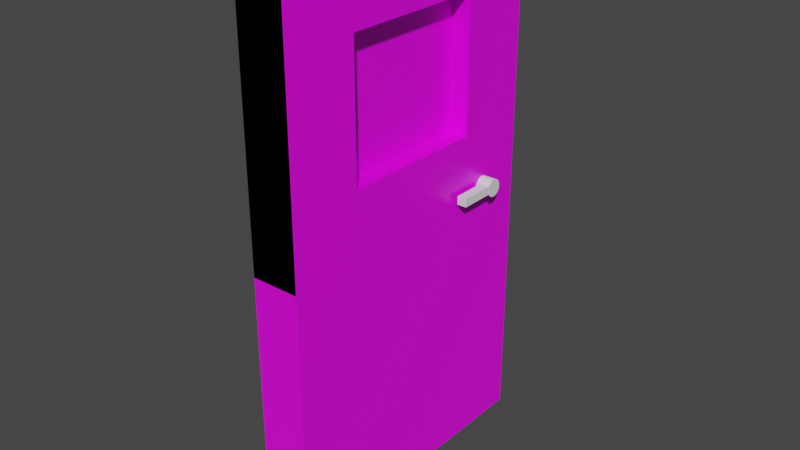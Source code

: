 # Source: door.blend  (saved by Blender 2.91.10; exported with 4.5.12 LTS)
import bpy
from mathutils import Matrix  # noqa: F401  (used for matrix-valued properties, if any)

bpy.ops.wm.read_factory_settings(use_empty=True)
scene = bpy.context.scene
scene.name = 'Scene'

# ---- collections
col_collection = bpy.data.collections.new('Collection'); scene.collection.children.link(col_collection)

# ---- images (referenced by path relative to the original .blend; pixels are not part of the script)
import os
ASSET_DIR = os.environ.get("B2B_ASSET_DIR", "")  # directory of the original .blend (textures are referenced by path, not embedded)
HERE = os.path.dirname(os.path.abspath(__file__))  # packed textures are extracted next to this script under _unpacked/

def load_image(name, relpath, width, height, colorspace="sRGB"):
    """Load a texture the original file referenced (path relative to the .blend, or extracted next to this script)."""
    p = next((c for c in (os.path.join(HERE, relpath), os.path.join(ASSET_DIR, relpath)) if relpath and os.path.exists(c)), "")
    if p:
        img = bpy.data.images.load(p, check_existing=True)
        img.name = name
    else:  # same state as the original file: an image datablock whose file is absent (Cycles renders it pink)
        img = bpy.data.images.new(name, width, height)
        img.source = "FILE"
        img.filepath = "//" + (relpath or name)
    img.colorspace_settings.name = colorspace
    return img
img_door_png = load_image('door.png', 'door.png', 1024, 1024, 'sRGB')

# ---- materials (node trees are filled in below, after node groups)
mat_material = bpy.data.materials.new('Material')
mat_material.alpha_threshold = 0.0
mat_material.use_transparent_shadow = False
mat_material.line_color = (0.0, 0.0, 0.0, 1.0)

# ---- material node trees
mat_material.use_nodes = True; mat_material.node_tree.nodes.clear()
_N = mat_material.node_tree.nodes; _L = mat_material.node_tree.links
n0 = _N.new('ShaderNodeOutputMaterial'); n0.name = 'Material Output'; n0.location = (300, 300)
n1 = _N.new('ShaderNodeBsdfPrincipled'); n1.name = 'Principled BSDF'; n1.location = (10, 300)
n1.distribution = 'GGX'
n1.subsurface_method = 'BURLEY'
n1.inputs[2].default_value = 0.4
n1.inputs[3].default_value = 1.45
n1.inputs[27].default_value = (0.0, 0.0, 0.0, 1.0)
n1.inputs[28].default_value = 1.0
n2 = _N.new('ShaderNodeTexImage'); n2.name = 'Image Texture'; n2.location = (-365, 38)
n2.image = img_door_png
_L.new(n1.outputs[0], n0.inputs[0])
_L.new(n2.outputs[0], n1.inputs[0])
n0.is_active_output = True

# ---- world
world_world = bpy.data.worlds.new('World'); scene.world = world_world
world_world.use_nodes = True; world_world.node_tree.nodes.clear()
_N = world_world.node_tree.nodes; _L = world_world.node_tree.links
n0 = _N.new('ShaderNodeOutputWorld'); n0.name = 'World Output'; n0.location = (300, 300)
n1 = _N.new('ShaderNodeBackground'); n1.name = 'Background'; n1.location = (10, 300)
n1.inputs[0].default_value = (0.05088, 0.05088, 0.05088, 1.0)
_L.new(n1.outputs[0], n0.inputs[0])
n0.is_active_output = True
world_world.color = (0.05088, 0.05088, 0.05088)
world_world.use_sun_shadow = False
world_world.sun_shadow_jitter_overblur = 0.0

# ---- meshes
me_cube = bpy.data.meshes.new('Cube')
me_cube.from_pydata([(1.0, 1.0, 1.0), (1.0, 1.0, -1.0), (1.0, -1.0, 1.0), (1.0, -1.0, -1.0), (-1.0, 1.0, 1.0), (-1.0, 1.0, -1.0), (-1.0, -1.0, 1.0), (-1.0, -1.0, -1.0), (1.0, 1.0, 0.0), (-1.0, -1.0, 0.0), (1.0, -1.0, 0.0), (-1.0, 1.0, 0.0), (-1.0, -1.0, 0.5), (1.0, 1.0, 0.5), (1.0, -1.0, 0.5), (-1.0, 1.0, 0.5), (1.0, 1.0, -0.5), (1.0, -1.0, -0.5), (-1.0, 1.0, -0.5), (-1.0, -1.0, -0.5), (-1.0, -1.0, 0.75), (1.0, 1.0, 0.75), (1.0, -1.0, 0.75), (-1.0, 1.0, 0.75), (1.0, 1.0, 0.25), (1.0, -1.0, 0.25), (-1.0, 1.0, 0.25), (-1.0, -1.0, 0.25), (-1.0, -0.009265, -1.0), (1.0, -0.009265, 1.0), (-1.0, -0.009265, 1.0), (1.0, -0.009265, -1.0), (1.0, -0.009265, 0.0), (-1.0, -0.009265, 0.0), (-1.0, -0.009265, -0.5), (1.0, -0.009265, -0.5), (1.0, -0.009265, 0.75), (-1.0, -0.009265, 0.75), (-1.0, -0.009265, 0.25), (1.0, -0.009265, 0.25), (-1.0, -0.5046, -1.0), (1.0, -0.5046, 1.0), (1.0, -0.5046, 0.0), (1.0, -0.5046, 0.5), (1.0, -0.5046, -0.5), (1.0, -0.5046, 0.75), (1.0, -0.5046, 0.25), (-1.0, -0.5046, 1.0), (1.0, -0.5046, -1.0), (-1.0, -0.5046, 0.0), (-1.0, -0.5046, 0.5), (-1.0, -0.5046, -0.5), (-1.0, -0.5046, 0.75), (-1.0, -0.5046, 0.25), (-1.0, 0.4954, 1.0), (1.0, 0.4954, -1.0), (-1.0, 0.4954, 0.0), (-1.0, 0.4954, 0.5), (-1.0, 0.4954, -0.5), (-1.0, 0.4954, 0.75), (-1.0, 0.4954, 0.25), (-1.0, 0.4954, -1.0), (1.0, 0.4954, 1.0), (1.0, 0.4954, 0.0), (1.0, 0.4954, 0.5), (1.0, 0.4954, -0.5), (1.0, 0.4954, 0.75), (1.0, 0.4954, 0.25), (0.8352, -1.0, 0.75), (0.8352, -1.0, 1.0), (0.8352, 0.4954, 1.0), (0.8352, 1.0, 1.0), (0.8352, 1.0, 0.25), (0.8352, 1.0, 0.0), (0.8352, 0.4954, 0.0), (0.8352, -1.0, 0.25), (0.8352, -1.0, 0.5), (0.8352, 1.0, 0.75), (0.8352, 1.0, 0.5), (0.8352, 0.4954, 0.5), (0.8352, 0.4954, 0.75), (0.8352, -1.0, 0.0), (0.8352, 0.4954, 0.25), (0.8352, -0.5046, 1.0), (0.8352, -0.009265, 1.0), (0.8352, -0.5046, 0.0), (0.8352, -0.009265, 0.0), (0.8352, -0.5046, 0.75), (0.8352, -0.009265, 0.75), (0.8352, -0.5046, 0.25), (0.8352, -0.009265, 0.25), (0.8352, -0.5046, 0.5), (0.9871, -1.0, 0.75), (0.9871, -1.0, 1.0), (0.9871, 0.4954, 1.0), (0.9871, 1.0, 1.0), (0.9871, 1.0, 0.25), (0.9871, 1.0, 0.0), (0.9871, 0.4954, 0.0), (0.9871, -1.0, 0.25), (0.9871, -1.0, 0.5), (0.9871, 1.0, 0.75), (0.9871, 1.0, 0.5), (0.9871, 0.4954, 0.5), (0.9871, 0.4954, 0.75), (0.9871, -1.0, 0.0), (0.9871, 0.4954, 0.25), (0.9871, -0.5046, 1.0), (0.9871, -0.009265, 1.0), (0.9871, -0.5046, 0.0), (0.9871, -0.009265, 0.0), (0.9871, -0.5046, 0.75), (0.9871, -0.009265, 0.75), (0.9871, -0.5046, 0.25), (0.9871, -0.009265, 0.25), (0.9871, -0.5046, 0.5), (-0.4378, -0.6, 0.2253), (-0.4378, -0.6, 0.7782), (-0.4378, 0.6, 0.2253), (-0.4378, 0.6, 0.7782), (0.1916, -0.6, 0.07289), (0.1916, -0.6, 0.9307), (0.1916, 0.6, 0.07289), (0.1916, 0.6, 0.9307)], [], [(41, 47, 6, 2), (22, 2, 6, 20), (37, 52, 87, 88), (40, 48, 3, 7), (45, 41, 2, 22), (23, 4, 0, 21), (18, 11, 8, 16), (44, 42, 10, 17), (58, 56, 11, 18), (17, 10, 9, 19), (26, 15, 13, 24), (46, 43, 14, 25), (54, 4, 71, 70), (25, 14, 12, 27), (3, 17, 19, 7), (61, 58, 18, 5), (48, 44, 17, 3), (5, 18, 16, 1), (15, 23, 21, 13), (43, 45, 22, 14), (15, 26, 72, 78), (14, 22, 20, 12), (10, 25, 27, 9), (59, 37, 88, 80), (42, 46, 25, 10), (11, 26, 24, 8), (63, 67, 39, 32), (23, 15, 78, 77), (55, 65, 35, 31), (40, 51, 34, 28), (51, 49, 33, 34), (65, 63, 32, 35), (66, 62, 29, 36), (61, 55, 31, 28), (49, 9, 81, 85), (62, 54, 30, 29), (26, 11, 73, 72), (19, 9, 49, 51), (50, 53, 89, 91), (7, 19, 51, 40), (56, 33, 86, 74), (60, 57, 79, 82), (32, 39, 46, 42), (31, 35, 44, 48), (35, 32, 42, 44), (36, 29, 41, 45), (28, 31, 48, 40), (29, 30, 47, 41), (0, 4, 54, 62), (5, 1, 55, 61), (21, 0, 62, 66), (16, 8, 63, 65), (24, 13, 64, 67), (1, 16, 65, 55), (13, 21, 66, 64), (8, 24, 67, 63), (12, 20, 68, 76), (28, 34, 58, 61), (34, 33, 56, 58), (6, 47, 83, 69), (68, 69, 93, 92), (76, 68, 92, 100), (74, 86, 110, 98), (86, 85, 109, 110), (84, 70, 94, 108), (83, 84, 108, 107), (85, 81, 105, 109), (77, 78, 102, 101), (82, 79, 103, 106), (69, 83, 107, 93), (75, 76, 100, 99), (87, 91, 115, 111), (4, 23, 77, 71), (52, 50, 91, 87), (47, 30, 84, 83), (38, 60, 82, 90), (9, 27, 75, 81), (53, 38, 90, 89), (20, 6, 69, 68), (11, 56, 74, 73), (57, 59, 80, 79), (30, 54, 70, 84), (27, 12, 76, 75), (33, 49, 85, 86), (104, 94, 95, 101), (106, 103, 102, 96), (103, 104, 101, 102), (98, 106, 96, 97), (109, 113, 114, 110), (111, 107, 108, 112), (92, 93, 107, 111), (99, 100, 115, 113), (100, 92, 111, 115), (105, 99, 113, 109), (110, 114, 106, 98), (112, 108, 94, 104), (88, 87, 111, 112), (80, 88, 112, 104), (71, 77, 101, 95), (70, 71, 95, 94), (89, 90, 114, 113), (90, 82, 106, 114), (72, 73, 97, 96), (78, 72, 96, 102), (91, 89, 113, 115), (73, 74, 98, 97), (79, 80, 104, 103), (81, 75, 99, 105), (116, 117, 119, 118), (118, 119, 123, 122), (122, 123, 121, 120), (120, 121, 117, 116), (118, 122, 120, 116), (123, 119, 117, 121)])
_uv = me_cube.uv_layers.new(name='UVMap')
_uv.uv.foreach_set('vector', [0.625, 0.6881, 0.875, 0.6881, 0.875, 0.75, 0.625, 0.75, 0.3927, 0.5713, 0.4016, 0.5713, 0.4016, 0.6426, 0.3927, 0.6426, 0.2234, 0.3574, 0.2234, 0.3574, 0.2234, 0.3574, 0.2234, 0.3574, 0.125, 0.6881, 0.375, 0.6881, 0.375, 0.75, 0.125, 0.75, 0.3927, 0.5537, 0.4016, 0.5537, 0.4016, 0.5713, 0.3927, 0.5713, 0.5938, 0.25, 0.625, 0.25, 0.625, 0.5, 0.5938, 0.5, 0.3062, 0.275, 0.3375, 0.275, 0.3375, 0.525, 0.3062, 0.525, 0.3482, 0.5537, 0.366, 0.5537, 0.366, 0.5713, 0.3482, 0.5713, 0.4375, 0.1869, 0.5, 0.1869, 0.5, 0.25, 0.4375, 0.25, 0.3482, 0.5713, 0.366, 0.5713, 0.366, 0.6426, 0.3482, 0.6426, 0.3531, 0.275, 0.3687, 0.275, 0.3687, 0.525, 0.3531, 0.525, 0.3749, 0.5537, 0.3838, 0.5537, 0.3838, 0.5713, 0.3749, 0.5713, 0.875, 0.5631, 0.875, 0.5, 0.875, 0.5, 0.875, 0.5631, 0.3749, 0.5713, 0.3838, 0.5713, 0.3838, 0.6426, 0.3749, 0.6426, 0.3303, 0.5713, 0.3482, 0.5713, 0.3482, 0.6426, 0.3303, 0.6426, 0.375, 0.1869, 0.4375, 0.1869, 0.4375, 0.25, 0.375, 0.25, 0.3303, 0.5537, 0.3482, 0.5537, 0.3482, 0.5713, 0.3303, 0.5713, 0.275, 0.275, 0.3062, 0.275, 0.3062, 0.525, 0.275, 0.525, 0.5625, 0.25, 0.5938, 0.25, 0.5938, 0.5, 0.5625, 0.5, 0.3838, 0.5537, 0.3927, 0.5537, 0.3927, 0.5713, 0.3838, 0.5713, 0.5625, 0.25, 0.5312, 0.25, 0.5312, 0.25, 0.5625, 0.25, 0.3838, 0.5713, 0.3927, 0.5713, 0.3927, 0.6426, 0.3838, 0.6426, 0.366, 0.5713, 0.3749, 0.5713, 0.3749, 0.6426, 0.366, 0.6426, 0.2234, 0.3574, 0.2234, 0.3574, 0.2234, 0.3574, 0.2234, 0.3574, 0.366, 0.5537, 0.3749, 0.5537, 0.3749, 0.5713, 0.366, 0.5713, 0.5, 0.25, 0.5312, 0.25, 0.5312, 0.5, 0.5, 0.5, 0.366, 0.518, 0.3749, 0.518, 0.3749, 0.536, 0.366, 0.536, 0.3844, 0.275, 0.3687, 0.275, 0.3687, 0.275, 0.3844, 0.275, 0.3303, 0.518, 0.3482, 0.518, 0.3482, 0.536, 0.3303, 0.536, 0.375, 0.06192, 0.4375, 0.06192, 0.4375, 0.1238, 0.375, 0.1238, 0.4375, 0.06192, 0.5, 0.06192, 0.5, 0.1238, 0.4375, 0.1238, 0.3482, 0.518, 0.366, 0.518, 0.366, 0.536, 0.3482, 0.536, 0.3927, 0.518, 0.4016, 0.518, 0.4016, 0.536, 0.3927, 0.536, 0.125, 0.5631, 0.375, 0.5631, 0.375, 0.6262, 0.125, 0.6262, 0.5, 0.06192, 0.5, 0.0, 0.5, 0.0, 0.5, 0.06192, 0.625, 0.5631, 0.875, 0.5631, 0.875, 0.6262, 0.625, 0.6262, 0.3531, 0.275, 0.3375, 0.275, 0.3375, 0.275, 0.3531, 0.275, 0.4375, 0.0, 0.5, 0.0, 0.5, 0.06192, 0.4375, 0.06192, 0.0, 0.0, 0.0, 0.0, 0.0, 0.0, 0.0, 0.0, 0.375, 0.0, 0.4375, 0.0, 0.4375, 0.06192, 0.375, 0.06192, 0.5, 0.1869, 0.5, 0.1238, 0.5, 0.1238, 0.5, 0.1869, 0.2234, 0.3574, 0.2234, 0.3574, 0.2234, 0.3574, 0.2234, 0.3574, 0.366, 0.536, 0.3749, 0.536, 0.3749, 0.5537, 0.366, 0.5537, 0.3303, 0.536, 0.3482, 0.536, 0.3482, 0.5537, 0.3303, 0.5537, 0.3482, 0.536, 0.366, 0.536, 0.366, 0.5537, 0.3482, 0.5537, 0.3927, 0.536, 0.4016, 0.536, 0.4016, 0.5537, 0.3927, 0.5537, 0.259, 0.536, 0.3303, 0.536, 0.3303, 0.5537, 0.259, 0.5537, 0.625, 0.6262, 0.875, 0.6262, 0.875, 0.6881, 0.625, 0.6881, 0.625, 0.5, 0.875, 0.5, 0.875, 0.5631, 0.625, 0.5631, 0.125, 0.5, 0.375, 0.5, 0.375, 0.5631, 0.125, 0.5631, 0.3927, 0.5, 0.4016, 0.5, 0.4016, 0.518, 0.3927, 0.518, 0.3482, 0.5, 0.366, 0.5, 0.366, 0.518, 0.3482, 0.518, 0.3749, 0.5, 0.3838, 0.5, 0.3838, 0.518, 0.3749, 0.518, 0.3303, 0.5, 0.3482, 0.5, 0.3482, 0.518, 0.3303, 0.518, 0.3838, 0.5, 0.3927, 0.5, 0.3927, 0.518, 0.3838, 0.518, 0.366, 0.5, 0.3749, 0.5, 0.3749, 0.518, 0.366, 0.518, 0.3838, 0.6426, 0.3927, 0.6426, 0.3927, 0.6426, 0.3838, 0.6426, 0.375, 0.1238, 0.4375, 0.1238, 0.4375, 0.1869, 0.375, 0.1869, 0.4375, 0.1238, 0.5, 0.1238, 0.5, 0.1869, 0.4375, 0.1869, 0.875, 0.75, 0.875, 0.6881, 0.875, 0.6881, 0.875, 0.75, 0.3927, 0.6426, 0.4016, 0.6426, 0.4016, 0.6426, 0.3927, 0.6426, 0.3838, 0.6426, 0.3927, 0.6426, 0.3927, 0.6426, 0.3838, 0.6426, 0.5, 0.1869, 0.5, 0.1238, 0.5, 0.1238, 0.5, 0.1869, 0.5, 0.1238, 0.5, 0.06192, 0.5, 0.06192, 0.5, 0.1238, 0.875, 0.6262, 0.875, 0.5631, 0.875, 0.5631, 0.875, 0.6262, 0.875, 0.6881, 0.875, 0.6262, 0.875, 0.6262, 0.875, 0.6881, 0.5, 0.06192, 0.5, 0.0, 0.5, 0.0, 0.5, 0.06192, 0.5938, 0.25, 0.5625, 0.25, 0.5625, 0.25, 0.5938, 0.25, 0.2234, 0.3574, 0.2234, 0.3574, 0.2234, 0.3574, 0.2234, 0.3574, 0.875, 0.75, 0.875, 0.6881, 0.875, 0.6881, 0.875, 0.75, 0.3749, 0.6426, 0.3838, 0.6426, 0.3838, 0.6426, 0.3749, 0.6426, 0.0, 0.0, 0.0, 0.0, 0.0, 0.0, 0.0, 0.0, 0.4, 0.275, 0.3844, 0.275, 0.3844, 0.275, 0.4, 0.275, 0.0, 0.0, 0.0, 0.0, 0.0, 0.0, 0.0, 0.0, 0.875, 0.6881, 0.875, 0.6262, 0.875, 0.6262, 0.875, 0.6881, 0.2234, 0.3574, 0.2234, 0.3574, 0.2234, 0.3574, 0.2234, 0.3574, 0.366, 0.6426, 0.3749, 0.6426, 0.3749, 0.6426, 0.366, 0.6426, 0.2234, 0.3574, 0.2234, 0.3574, 0.2234, 0.3574, 0.2234, 0.3574, 0.3927, 0.6426, 0.4016, 0.6426, 0.4016, 0.6426, 0.3927, 0.6426, 0.5, 0.25, 0.5, 0.1869, 0.5, 0.1869, 0.5, 0.25, 0.2234, 0.3574, 0.2234, 0.3574, 0.2234, 0.3574, 0.2234, 0.3574, 0.875, 0.6262, 0.875, 0.5631, 0.875, 0.5631, 0.875, 0.6262, 0.3749, 0.6426, 0.3838, 0.6426, 0.3838, 0.6426, 0.3749, 0.6426, 0.5, 0.1238, 0.5, 0.06192, 0.5, 0.06192, 0.5, 0.1238, 0.5938, 0.1869, 0.625, 0.1869, 0.625, 0.25, 0.5938, 0.25, 0.5312, 0.1869, 0.5625, 0.1869, 0.5625, 0.25, 0.5312, 0.25, 0.5625, 0.1869, 0.5938, 0.1869, 0.5938, 0.25, 0.5625, 0.25, 0.5, 0.1869, 0.5312, 0.1869, 0.5312, 0.25, 0.5, 0.25, 0.366, 0.375, 0.3749, 0.375, 0.3749, 0.3927, 0.366, 0.3927, 0.3927, 0.375, 0.4016, 0.375, 0.4016, 0.3927, 0.3927, 0.3927, 0.5938, 0.0, 0.625, 0.0, 0.625, 0.06192, 0.5938, 0.06192, 0.5312, 0.0, 0.5625, 0.0, 0.5625, 0.06192, 0.5312, 0.06192, 0.5625, 0.0, 0.5938, 0.0, 0.5938, 0.06192, 0.5625, 0.06192, 0.5, 0.0, 0.5312, 0.0, 0.5312, 0.06192, 0.5, 0.06192, 0.5, 0.1238, 0.5312, 0.1238, 0.5312, 0.1869, 0.5, 0.1869, 0.5938, 0.1238, 0.625, 0.1238, 0.625, 0.1869, 0.5938, 0.1869, 0.2234, 0.3574, 0.2234, 0.3574, 0.2234, 0.3574, 0.2234, 0.3574, 0.0, 0.0, 0.0, 0.0, 0.0, 0.0, 0.0, 0.0, 0.625, 0.25, 0.5938, 0.25, 0.5938, 0.25, 0.625, 0.25, 0.875, 0.5631, 0.875, 0.5, 0.875, 0.5, 0.875, 0.5631, 0.2234, 0.3574, 0.2234, 0.3574, 0.2234, 0.3574, 0.2234, 0.3574, 0.2234, 0.3574, 0.2234, 0.3574, 0.2234, 0.3574, 0.2234, 0.3574, 0.5312, 0.25, 0.5, 0.25, 0.5, 0.25, 0.5312, 0.25, 0.5625, 0.25, 0.5312, 0.25, 0.5312, 0.25, 0.5625, 0.25, 0.0, 0.0, 0.0, 0.0, 0.0, 0.0, 0.0, 0.0, 0.5, 0.25, 0.5, 0.1869, 0.5, 0.1869, 0.5, 0.25, 0.2234, 0.3574, 0.2234, 0.3574, 0.2234, 0.3574, 0.2234, 0.3574, 0.366, 0.6426, 0.3749, 0.6426, 0.3749, 0.6426, 0.366, 0.6426, 0.375, 0.0, 0.625, 0.0, 0.625, 0.25, 0.375, 0.25, 0.375, 0.25, 0.625, 0.25, 0.625, 0.5, 0.375, 0.5, 0.5792, 0.4167, 0.8292, 0.4167, 0.8292, 0.6667, 0.5792, 0.6667, 0.375, 0.75, 0.625, 0.75, 0.625, 1.0, 0.375, 1.0, 0.125, 0.5, 0.375, 0.5, 0.375, 0.75, 0.125, 0.75, 0.625, 0.5, 0.875, 0.5, 0.875, 0.75, 0.625, 0.75])
me_cube.materials.append(mat_material)
me_cube.use_remesh_preserve_volume = False
me_cube.use_remesh_preserve_attributes = False
me_cube.use_mirror_vertex_groups = False
me_cube.update()
me_cylinder = bpy.data.meshes.new('Cylinder')
me_cylinder.from_pydata([(0.0, 1.0, -1.0), (0.0, 1.0, 1.0), (0.1951, 0.9808, -1.0), (0.1951, 0.9808, 1.0), (0.3827, 0.9239, -1.0), (0.3827, 0.9239, 1.0), (0.5556, 0.8315, -1.0), (0.5556, 0.8315, 1.0), (0.7071, 0.7071, -1.0), (0.7071, 0.7071, 1.0), (0.8315, 0.5556, -1.0), (0.8315, 0.5556, 1.0), (0.9239, 0.3827, -1.0), (0.9239, 0.3827, 1.0), (0.9808, 0.1951, -1.0), (0.9808, 0.1951, 1.0), (1.0, 7.55e-08, -1.0), (1.0, 7.55e-08, 1.0), (0.9808, -0.1951, -1.0), (0.9808, -0.1951, 1.0), (0.9239, -0.3827, -1.0), (0.9239, -0.3827, 1.0), (0.8315, -0.5556, -1.0), (0.8315, -0.5556, 1.0), (0.7071, -0.7071, -1.0), (0.7071, -0.7071, 1.0), (0.5556, -0.8315, -1.0), (0.5556, -0.8315, 1.0), (0.3827, -0.9239, -1.0), (0.3827, -0.9239, 1.0), (0.1951, -0.9808, -1.0), (0.1951, -0.9808, 1.0), (-3.258e-07, -1.0, -1.0), (-3.258e-07, -1.0, 1.0), (-0.1951, -0.9808, -1.0), (-0.1951, -0.9808, 1.0), (-0.3827, -0.9239, -1.0), (-0.3827, -0.9239, 1.0), (-0.5556, -0.8315, -1.0), (-0.5556, -0.8315, 1.0), (-0.7071, -0.7071, -1.0), (-0.7071, -0.7071, 1.0), (-0.8315, -0.5556, -1.0), (-0.8315, -0.5556, 1.0), (-0.9239, -0.3827, -1.0), (-0.9239, -0.3827, 1.0), (-0.9808, -0.1951, -1.0), (-0.9808, -0.1951, 1.0), (-1.0, 9.656e-07, -1.0), (-1.0, 9.656e-07, 1.0), (-0.9808, 0.1951, -1.0), (-0.9808, 0.1951, 1.0), (-0.9239, 0.3827, -1.0), (-0.9239, 0.3827, 1.0), (-0.8315, 0.5556, -1.0), (-0.8315, 0.5556, 1.0), (-0.7071, 0.7071, -1.0), (-0.7071, 0.7071, 1.0), (-0.5556, 0.8315, -1.0), (-0.5556, 0.8315, 1.0), (-0.3827, 0.9239, -1.0), (-0.3827, 0.9239, 1.0), (-0.1951, 0.9808, -1.0), (-0.1951, 0.9808, 1.0)], [], [(0, 1, 3, 2), (2, 3, 5, 4), (4, 5, 7, 6), (6, 7, 9, 8), (8, 9, 11, 10), (10, 11, 13, 12), (12, 13, 15, 14), (14, 15, 17, 16), (16, 17, 19, 18), (18, 19, 21, 20), (20, 21, 23, 22), (22, 23, 25, 24), (24, 25, 27, 26), (26, 27, 29, 28), (28, 29, 31, 30), (30, 31, 33, 32), (32, 33, 35, 34), (34, 35, 37, 36), (36, 37, 39, 38), (38, 39, 41, 40), (40, 41, 43, 42), (42, 43, 45, 44), (44, 45, 47, 46), (46, 47, 49, 48), (48, 49, 51, 50), (50, 51, 53, 52), (52, 53, 55, 54), (54, 55, 57, 56), (56, 57, 59, 58), (58, 59, 61, 60), (3, 1, 63, 61, 59, 57, 55, 53, 51, 49, 47, 45, 43, 41, 39, 37, 35, 33, 31, 29, 27, 25, 23, 21, 19, 17, 15, 13, 11, 9, 7, 5), (60, 61, 63, 62), (62, 63, 1, 0), (0, 2, 4, 6, 8, 10, 12, 14, 16, 18, 20, 22, 24, 26, 28, 30, 32, 34, 36, 38, 40, 42, 44, 46, 48, 50, 52, 54, 56, 58, 60, 62)])
_uv = me_cylinder.uv_layers.new(name='UVMap')
_uv.uv.foreach_set('vector', [1.0, 0.5, 1.0, 1.0, 0.9688, 1.0, 0.9688, 0.5, 0.9688, 0.5, 0.9688, 1.0, 0.9375, 1.0, 0.9375, 0.5, 0.9375, 0.5, 0.9375, 1.0, 0.9062, 1.0, 0.9062, 0.5, 0.9062, 0.5, 0.9062, 1.0, 0.875, 1.0, 0.875, 0.5, 0.875, 0.5, 0.875, 1.0, 0.8438, 1.0, 0.8438, 0.5, 0.8438, 0.5, 0.8438, 1.0, 0.8125, 1.0, 0.8125, 0.5, 0.8125, 0.5, 0.8125, 1.0, 0.7812, 1.0, 0.7812, 0.5, 0.7812, 0.5, 0.7812, 1.0, 0.75, 1.0, 0.75, 0.5, 0.75, 0.5, 0.75, 1.0, 0.7188, 1.0, 0.7188, 0.5, 0.7188, 0.5, 0.7188, 1.0, 0.6875, 1.0, 0.6875, 0.5, 0.6875, 0.5, 0.6875, 1.0, 0.6562, 1.0, 0.6562, 0.5, 0.6562, 0.5, 0.6562, 1.0, 0.625, 1.0, 0.625, 0.5, 0.625, 0.5, 0.625, 1.0, 0.5938, 1.0, 0.5938, 0.5, 0.5938, 0.5, 0.5938, 1.0, 0.5625, 1.0, 0.5625, 0.5, 0.5625, 0.5, 0.5625, 1.0, 0.5312, 1.0, 0.5312, 0.5, 0.5312, 0.5, 0.5312, 1.0, 0.5, 1.0, 0.5, 0.5, 0.5, 0.5, 0.5, 1.0, 0.4688, 1.0, 0.4688, 0.5, 0.4688, 0.5, 0.4688, 1.0, 0.4375, 1.0, 0.4375, 0.5, 0.4375, 0.5, 0.4375, 1.0, 0.4062, 1.0, 0.4062, 0.5, 0.4062, 0.5, 0.4062, 1.0, 0.375, 1.0, 0.375, 0.5, 0.375, 0.5, 0.375, 1.0, 0.3438, 1.0, 0.3438, 0.5, 0.3438, 0.5, 0.3438, 1.0, 0.3125, 1.0, 0.3125, 0.5, 0.3125, 0.5, 0.3125, 1.0, 0.2812, 1.0, 0.2812, 0.5, 0.2812, 0.5, 0.2812, 1.0, 0.25, 1.0, 0.25, 0.5, 0.25, 0.5, 0.25, 1.0, 0.2188, 1.0, 0.2188, 0.5, 0.2188, 0.5, 0.2188, 1.0, 0.1875, 1.0, 0.1875, 0.5, 0.1875, 0.5, 0.1875, 1.0, 0.1562, 1.0, 0.1562, 0.5, 0.1562, 0.5, 0.1562, 1.0, 0.125, 1.0, 0.125, 0.5, 0.125, 0.5, 0.125, 1.0, 0.09375, 1.0, 0.09375, 0.5, 0.09375, 0.5, 0.09375, 1.0, 0.0625, 1.0, 0.0625, 0.5, 0.2968, 0.4854, 0.25, 0.49, 0.2032, 0.4854, 0.1582, 0.4717, 0.1167, 0.4496, 0.08029, 0.4197, 0.05045, 0.3833, 0.02827, 0.3418, 0.01461, 0.2968, 0.01, 0.25, 0.01461, 0.2032, 0.02827, 0.1582, 0.05045, 0.1167, 0.08029, 0.08029, 0.1167, 0.05045, 0.1582, 0.02827, 0.2032, 0.01461, 0.25, 0.01, 0.2968, 0.01461, 0.3418, 0.02827, 0.3833, 0.05045, 0.4197, 0.08029, 0.4496, 0.1167, 0.4717, 0.1582, 0.4854, 0.2032, 0.49, 0.25, 0.4854, 0.2968, 0.4717, 0.3418, 0.4496, 0.3833, 0.4197, 0.4197, 0.3833, 0.4496, 0.3418, 0.4717, 0.0625, 0.5, 0.0625, 1.0, 0.03125, 1.0, 0.03125, 0.5, 0.03125, 0.5, 0.03125, 1.0, 0.0, 1.0, 0.0, 0.5, 0.75, 0.49, 0.7968, 0.4854, 0.8418, 0.4717, 0.8833, 0.4496, 0.9197, 0.4197, 0.9496, 0.3833, 0.9717, 0.3418, 0.9854, 0.2968, 0.99, 0.25, 0.9854, 0.2032, 0.9717, 0.1582, 0.9496, 0.1167, 0.9197, 0.08029, 0.8833, 0.05045, 0.8418, 0.02827, 0.7968, 0.01461, 0.75, 0.01, 0.7032, 0.01461, 0.6582, 0.02827, 0.6167, 0.05045, 0.5803, 0.08029, 0.5504, 0.1167, 0.5283, 0.1582, 0.5146, 0.2032, 0.51, 0.25, 0.5146, 0.2968, 0.5283, 0.3418, 0.5504, 0.3833, 0.5803, 0.4197, 0.6167, 0.4496, 0.6582, 0.4717, 0.7032, 0.4854])
me_cylinder.use_remesh_fix_poles = True
me_cylinder.use_remesh_preserve_attributes = False
me_cylinder.use_mirror_vertex_groups = False
me_cylinder.update()
me_cube_001 = bpy.data.meshes.new('Cube.001')
me_cube_001.from_pydata([(-1.0, -1.0, -1.0), (-1.0, -1.0, 1.0), (-1.0, 1.0, -1.0), (-1.0, 1.0, 1.0), (1.0, -1.0, -1.0), (1.0, -1.0, 1.0), (1.0, 1.0, -1.0), (1.0, 1.0, 1.0)], [], [(0, 1, 3, 2), (2, 3, 7, 6), (6, 7, 5, 4), (4, 5, 1, 0), (2, 6, 4, 0), (7, 3, 1, 5)])
_uv = me_cube_001.uv_layers.new(name='UVMap')
_uv.uv.foreach_set('vector', [0.375, 0.0, 0.625, 0.0, 0.625, 0.25, 0.375, 0.25, 0.375, 0.25, 0.625, 0.25, 0.625, 0.5, 0.375, 0.5, 0.375, 0.5, 0.625, 0.5, 0.625, 0.75, 0.375, 0.75, 0.375, 0.75, 0.625, 0.75, 0.625, 1.0, 0.375, 1.0, 0.125, 0.5, 0.375, 0.5, 0.375, 0.75, 0.125, 0.75, 0.625, 0.5, 0.875, 0.5, 0.875, 0.75, 0.625, 0.75])
me_cube_001.use_remesh_fix_poles = True
me_cube_001.use_remesh_preserve_attributes = False
me_cube_001.use_mirror_vertex_groups = False
me_cube_001.update()

# ---- objects
ob_cube = bpy.data.objects.new('Cube', me_cube)
ob_cylinder = bpy.data.objects.new('Cylinder', me_cylinder)
ob_cube_001 = bpy.data.objects.new('Cube.001', me_cube_001)

# ---- transforms, parenting, visibility, modifiers, constraints
ob_cube.location = (0.0, 0.0, 1.145)
ob_cube.scale = (0.2204, 1.362, 2.426)
ob_cube.lock_rotations_4d = False
ob_cube.empty_display_type = 'ARROWS'
ob_cube.lineart.crease_threshold = 0.0
ob_cylinder.location = (0.1886, 0.912, 1.234)
ob_cylinder.rotation_euler = (-0.0, -1.582, -0.0)
ob_cylinder.scale = (0.08042, 0.07852, 0.1597)
ob_cylinder.lineart.crease_threshold = 0.0
ob_cube_001.location = (0.3018, 0.7373, 1.235)
ob_cube_001.scale = (0.04441, 0.2181, -0.03823)
ob_cube_001.lineart.crease_threshold = 0.0

# ---- collection membership
col_collection.objects.link(ob_cube)
col_collection.objects.link(ob_cylinder)
col_collection.objects.link(ob_cube_001)

# ---- scene / render settings (as saved in the file)
scene.frame_start = 1; scene.frame_end = 250; scene.frame_set(1)
scene.render.engine = 'BLENDER_EEVEE_NEXT'
scene.cycles.use_denoising = False
scene.cycles.samples = 128
scene.cycles.sampling_pattern = 'TABULATED_SOBOL'
scene.cycles.use_adaptive_sampling = False
scene.cycles.use_light_tree = False
scene.view_settings.view_transform = 'Filmic'
bpy.context.view_layer.update()

# ---- added for rendering (the .blend has no active camera and no usable light): camera, sun
cam_auto = bpy.data.cameras.new('AutoCamera')
cam_auto.lens = 50.0
cam_auto.sensor_width = 36.0
cam_auto.clip_end = 1000.0
ob_auto_camera = bpy.data.objects.new('AutoCamera', cam_auto)
scene.collection.objects.link(ob_auto_camera)
ob_auto_camera.location = (5.23948, -6.21008, 5.28531)
ob_auto_camera.rotation_euler = (1.09748, -7.21219e-08, 0.694738)
scene.camera = ob_auto_camera
light_auto_sun = bpy.data.lights.new('AutoSun', 'SUN')
light_auto_sun.energy = 3.0
light_auto_sun.angle = 0.0523599
ob_auto_sun = bpy.data.objects.new('AutoSun', light_auto_sun)
scene.collection.objects.link(ob_auto_sun)
ob_auto_sun.rotation_euler = (0.872665, 0.174533, 0.523599)
bpy.context.view_layer.update()
